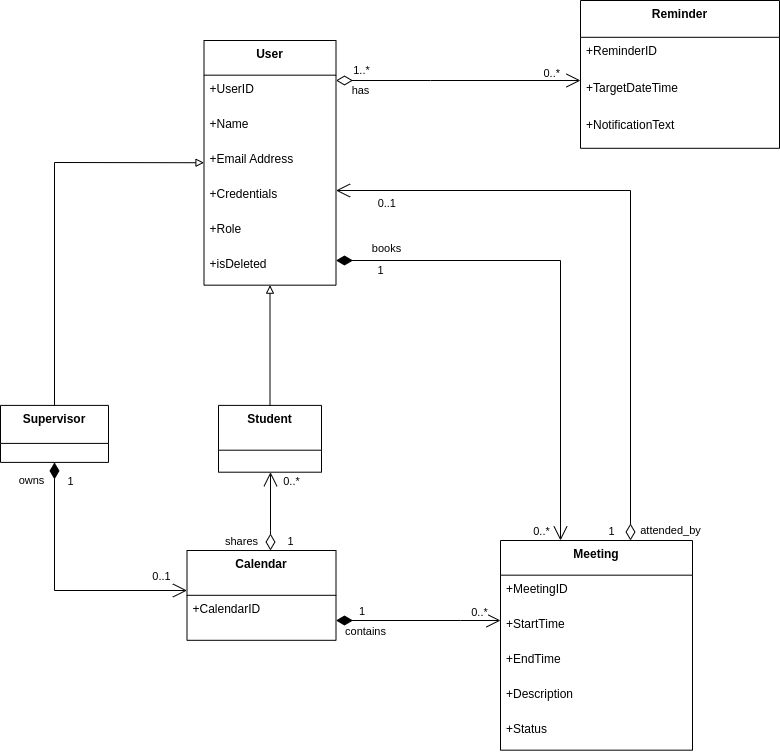

The diagram above was exported from draw.io. Its source (the exported page's mxGraphModel, read from the mxfile embedded in the PNG):
<mxGraphModel dx="2107" dy="1847" grid="1" gridSize="10" guides="1" tooltips="1" connect="1" arrows="1" fold="1" page="1" pageScale="1" pageWidth="850" pageHeight="1100" math="0" shadow="0">
  <root>
    <mxCell id="0" />
    <mxCell id="1" parent="0" />
    <mxCell id="OO5TiGTs0DRHU5MTwZrG-11" value="Reminder" style="swimlane;fontStyle=1;align=center;verticalAlign=top;childLayout=stackLayout;horizontal=1;startSize=36.8;horizontalStack=0;resizeParent=1;resizeParentMax=0;resizeLast=0;collapsible=0;marginBottom=0;" parent="1" vertex="1">
      <mxGeometry x="-240" y="-1050" width="199" height="147.8" as="geometry" />
    </mxCell>
    <mxCell id="OO5TiGTs0DRHU5MTwZrG-12" value="+ReminderID" style="text;strokeColor=none;fillColor=none;align=left;verticalAlign=top;spacingLeft=4;spacingRight=4;overflow=hidden;rotatable=0;points=[[0,0.5],[1,0.5]];portConstraint=eastwest;" parent="OO5TiGTs0DRHU5MTwZrG-11" vertex="1">
      <mxGeometry y="36.8" width="199" height="37" as="geometry" />
    </mxCell>
    <mxCell id="OO5TiGTs0DRHU5MTwZrG-13" value="+TargetDateTime" style="text;strokeColor=none;fillColor=none;align=left;verticalAlign=top;spacingLeft=4;spacingRight=4;overflow=hidden;rotatable=0;points=[[0,0.5],[1,0.5]];portConstraint=eastwest;" parent="OO5TiGTs0DRHU5MTwZrG-11" vertex="1">
      <mxGeometry y="73.8" width="199" height="37" as="geometry" />
    </mxCell>
    <mxCell id="OO5TiGTs0DRHU5MTwZrG-14" value="+NotificationText" style="text;strokeColor=none;fillColor=none;align=left;verticalAlign=top;spacingLeft=4;spacingRight=4;overflow=hidden;rotatable=0;points=[[0,0.5],[1,0.5]];portConstraint=eastwest;" parent="OO5TiGTs0DRHU5MTwZrG-11" vertex="1">
      <mxGeometry y="110.8" width="199" height="37" as="geometry" />
    </mxCell>
    <mxCell id="HRc7jTODjwlK1Bjwdrn0-1" value="User" style="swimlane;fontStyle=1;align=center;verticalAlign=top;childLayout=stackLayout;horizontal=1;startSize=34.666666666666664;horizontalStack=0;resizeParent=1;resizeParentMax=0;resizeLast=0;collapsible=0;marginBottom=0;" parent="1" vertex="1">
      <mxGeometry x="-616.5" y="-1010" width="132" height="244.66666666666666" as="geometry" />
    </mxCell>
    <mxCell id="HRc7jTODjwlK1Bjwdrn0-2" value="+UserID" style="text;strokeColor=none;fillColor=none;align=left;verticalAlign=top;spacingLeft=4;spacingRight=4;overflow=hidden;rotatable=0;points=[[0,0.5],[1,0.5]];portConstraint=eastwest;" parent="HRc7jTODjwlK1Bjwdrn0-1" vertex="1">
      <mxGeometry y="34.666666666666664" width="132" height="35" as="geometry" />
    </mxCell>
    <mxCell id="HRc7jTODjwlK1Bjwdrn0-3" value="+Name" style="text;strokeColor=none;fillColor=none;align=left;verticalAlign=top;spacingLeft=4;spacingRight=4;overflow=hidden;rotatable=0;points=[[0,0.5],[1,0.5]];portConstraint=eastwest;" parent="HRc7jTODjwlK1Bjwdrn0-1" vertex="1">
      <mxGeometry y="69.66666666666666" width="132" height="35" as="geometry" />
    </mxCell>
    <mxCell id="HRc7jTODjwlK1Bjwdrn0-4" value="+Email Address" style="text;strokeColor=none;fillColor=none;align=left;verticalAlign=top;spacingLeft=4;spacingRight=4;overflow=hidden;rotatable=0;points=[[0,0.5],[1,0.5]];portConstraint=eastwest;" parent="HRc7jTODjwlK1Bjwdrn0-1" vertex="1">
      <mxGeometry y="104.66666666666666" width="132" height="35" as="geometry" />
    </mxCell>
    <mxCell id="HRc7jTODjwlK1Bjwdrn0-5" value="+Credentials" style="text;strokeColor=none;fillColor=none;align=left;verticalAlign=top;spacingLeft=4;spacingRight=4;overflow=hidden;rotatable=0;points=[[0,0.5],[1,0.5]];portConstraint=eastwest;" parent="HRc7jTODjwlK1Bjwdrn0-1" vertex="1">
      <mxGeometry y="139.66666666666666" width="132" height="35" as="geometry" />
    </mxCell>
    <mxCell id="HRc7jTODjwlK1Bjwdrn0-6" value="+Role" style="text;strokeColor=none;fillColor=none;align=left;verticalAlign=top;spacingLeft=4;spacingRight=4;overflow=hidden;rotatable=0;points=[[0,0.5],[1,0.5]];portConstraint=eastwest;" parent="HRc7jTODjwlK1Bjwdrn0-1" vertex="1">
      <mxGeometry y="174.66666666666666" width="132" height="35" as="geometry" />
    </mxCell>
    <mxCell id="HRc7jTODjwlK1Bjwdrn0-7" value="+isDeleted" style="text;strokeColor=none;fillColor=none;align=left;verticalAlign=top;spacingLeft=4;spacingRight=4;overflow=hidden;rotatable=0;points=[[0,0.5],[1,0.5]];portConstraint=eastwest;" parent="HRc7jTODjwlK1Bjwdrn0-1" vertex="1">
      <mxGeometry y="209.66666666666666" width="132" height="35" as="geometry" />
    </mxCell>
    <mxCell id="HRc7jTODjwlK1Bjwdrn0-14" value="Supervisor" style="swimlane;fontStyle=1;align=center;verticalAlign=top;childLayout=stackLayout;horizontal=1;startSize=38;horizontalStack=0;resizeParent=1;resizeParentMax=0;resizeLast=0;collapsible=0;marginBottom=0;" parent="1" vertex="1">
      <mxGeometry x="-820" y="-645.1" width="108" height="57" as="geometry" />
    </mxCell>
    <mxCell id="HRc7jTODjwlK1Bjwdrn0-16" value="Student" style="swimlane;fontStyle=1;align=center;verticalAlign=top;childLayout=stackLayout;horizontal=1;startSize=44.8;horizontalStack=0;resizeParent=1;resizeParentMax=0;resizeLast=0;collapsible=0;marginBottom=0;" parent="1" vertex="1">
      <mxGeometry x="-602" y="-645.1" width="103" height="66.8" as="geometry" />
    </mxCell>
    <mxCell id="HRc7jTODjwlK1Bjwdrn0-18" value="Calendar" style="swimlane;fontStyle=1;align=center;verticalAlign=top;childLayout=stackLayout;horizontal=1;startSize=44.8;horizontalStack=0;resizeParent=1;resizeParentMax=0;resizeLast=0;collapsible=0;marginBottom=0;" parent="1" vertex="1">
      <mxGeometry x="-633.5" y="-500.00000000000006" width="149" height="89.8" as="geometry" />
    </mxCell>
    <mxCell id="HRc7jTODjwlK1Bjwdrn0-19" value="+CalendarID" style="text;strokeColor=none;fillColor=none;align=left;verticalAlign=top;spacingLeft=4;spacingRight=4;overflow=hidden;rotatable=0;points=[[0,0.5],[1,0.5]];portConstraint=eastwest;" parent="HRc7jTODjwlK1Bjwdrn0-18" vertex="1">
      <mxGeometry y="44.8" width="149" height="45" as="geometry" />
    </mxCell>
    <mxCell id="HRc7jTODjwlK1Bjwdrn0-21" value="Meeting" style="swimlane;fontStyle=1;align=center;verticalAlign=top;childLayout=stackLayout;horizontal=1;startSize=34.666666666666664;horizontalStack=0;resizeParent=1;resizeParentMax=0;resizeLast=0;collapsible=0;marginBottom=0;" parent="1" vertex="1">
      <mxGeometry x="-320" y="-509.99999999999994" width="192" height="209.66666666666666" as="geometry" />
    </mxCell>
    <mxCell id="HRc7jTODjwlK1Bjwdrn0-22" value="+MeetingID" style="text;strokeColor=none;fillColor=none;align=left;verticalAlign=top;spacingLeft=4;spacingRight=4;overflow=hidden;rotatable=0;points=[[0,0.5],[1,0.5]];portConstraint=eastwest;" parent="HRc7jTODjwlK1Bjwdrn0-21" vertex="1">
      <mxGeometry y="34.666666666666664" width="192" height="35" as="geometry" />
    </mxCell>
    <mxCell id="HRc7jTODjwlK1Bjwdrn0-23" value="+StartTime" style="text;strokeColor=none;fillColor=none;align=left;verticalAlign=top;spacingLeft=4;spacingRight=4;overflow=hidden;rotatable=0;points=[[0,0.5],[1,0.5]];portConstraint=eastwest;" parent="HRc7jTODjwlK1Bjwdrn0-21" vertex="1">
      <mxGeometry y="69.66666666666666" width="192" height="35" as="geometry" />
    </mxCell>
    <mxCell id="HRc7jTODjwlK1Bjwdrn0-24" value="+EndTime" style="text;strokeColor=none;fillColor=none;align=left;verticalAlign=top;spacingLeft=4;spacingRight=4;overflow=hidden;rotatable=0;points=[[0,0.5],[1,0.5]];portConstraint=eastwest;" parent="HRc7jTODjwlK1Bjwdrn0-21" vertex="1">
      <mxGeometry y="104.66666666666666" width="192" height="35" as="geometry" />
    </mxCell>
    <mxCell id="cuQ2BkPhOVF2UPKY2NFG-1" value="+Description" style="text;strokeColor=none;fillColor=none;align=left;verticalAlign=top;spacingLeft=4;spacingRight=4;overflow=hidden;rotatable=0;points=[[0,0.5],[1,0.5]];portConstraint=eastwest;" vertex="1" parent="HRc7jTODjwlK1Bjwdrn0-21">
      <mxGeometry y="139.66666666666666" width="192" height="35" as="geometry" />
    </mxCell>
    <mxCell id="HRc7jTODjwlK1Bjwdrn0-25" value="+Status" style="text;strokeColor=none;fillColor=none;align=left;verticalAlign=top;spacingLeft=4;spacingRight=4;overflow=hidden;rotatable=0;points=[[0,0.5],[1,0.5]];portConstraint=eastwest;" parent="HRc7jTODjwlK1Bjwdrn0-21" vertex="1">
      <mxGeometry y="174.66666666666666" width="192" height="35" as="geometry" />
    </mxCell>
    <mxCell id="HRc7jTODjwlK1Bjwdrn0-28" value="" style="endArrow=block;html=1;rounded=0;startArrow=none;startFill=0;endFill=0;" parent="1" source="HRc7jTODjwlK1Bjwdrn0-16" target="HRc7jTODjwlK1Bjwdrn0-1" edge="1">
      <mxGeometry width="50" height="50" relative="1" as="geometry">
        <mxPoint x="-400" y="-630" as="sourcePoint" />
        <mxPoint x="-350" y="-680" as="targetPoint" />
        <Array as="points" />
      </mxGeometry>
    </mxCell>
    <mxCell id="HRc7jTODjwlK1Bjwdrn0-29" value="" style="endArrow=block;html=1;rounded=0;endFill=0;" parent="1" source="HRc7jTODjwlK1Bjwdrn0-14" target="HRc7jTODjwlK1Bjwdrn0-1" edge="1">
      <mxGeometry width="50" height="50" relative="1" as="geometry">
        <mxPoint x="-510" y="-730" as="sourcePoint" />
        <mxPoint x="-460" y="-780" as="targetPoint" />
        <Array as="points">
          <mxPoint x="-766" y="-888" />
        </Array>
      </mxGeometry>
    </mxCell>
    <mxCell id="HRc7jTODjwlK1Bjwdrn0-30" value="has" style="endArrow=open;html=1;endSize=12;startArrow=diamondThin;startSize=14;startFill=0;edgeStyle=orthogonalEdgeStyle;rounded=0;" parent="1" source="HRc7jTODjwlK1Bjwdrn0-1" target="OO5TiGTs0DRHU5MTwZrG-11" edge="1">
      <mxGeometry x="-0.7996" y="-10" relative="1" as="geometry">
        <mxPoint x="-254" y="-959" as="sourcePoint" />
        <mxPoint x="120" y="-809" as="targetPoint" />
        <Array as="points">
          <mxPoint x="-390" y="-970" />
          <mxPoint x="-390" y="-970" />
        </Array>
        <mxPoint as="offset" />
      </mxGeometry>
    </mxCell>
    <mxCell id="HRc7jTODjwlK1Bjwdrn0-31" value="0..*" style="edgeLabel;resizable=0;html=1;align=right;verticalAlign=top;" parent="HRc7jTODjwlK1Bjwdrn0-30" connectable="0" vertex="1">
      <mxGeometry x="1" relative="1" as="geometry">
        <mxPoint x="-20" y="-20" as="offset" />
      </mxGeometry>
    </mxCell>
    <mxCell id="HRc7jTODjwlK1Bjwdrn0-32" value="1..*" style="edgeLabel;html=1;align=center;verticalAlign=middle;resizable=0;points=[];" parent="HRc7jTODjwlK1Bjwdrn0-30" vertex="1" connectable="0">
      <mxGeometry x="-0.555" relative="1" as="geometry">
        <mxPoint x="-30" y="-11" as="offset" />
      </mxGeometry>
    </mxCell>
    <mxCell id="HRc7jTODjwlK1Bjwdrn0-33" value="1" style="endArrow=open;html=1;endSize=12;startArrow=diamondThin;startSize=14;startFill=1;edgeStyle=orthogonalEdgeStyle;align=center;verticalAlign=bottom;rounded=0;labelPosition=center;verticalLabelPosition=top;" parent="1" source="HRc7jTODjwlK1Bjwdrn0-14" target="HRc7jTODjwlK1Bjwdrn0-18" edge="1">
      <mxGeometry x="-0.7843" y="16" relative="1" as="geometry">
        <mxPoint x="-600" y="-620" as="sourcePoint" />
        <mxPoint x="-440" y="-620" as="targetPoint" />
        <Array as="points">
          <mxPoint x="-766" y="-460" />
        </Array>
        <mxPoint as="offset" />
      </mxGeometry>
    </mxCell>
    <mxCell id="HRc7jTODjwlK1Bjwdrn0-35" value="owns" style="edgeLabel;html=1;align=center;verticalAlign=middle;resizable=0;points=[];" parent="HRc7jTODjwlK1Bjwdrn0-33" vertex="1" connectable="0">
      <mxGeometry x="-0.9399" y="1" relative="1" as="geometry">
        <mxPoint x="-25" y="10" as="offset" />
      </mxGeometry>
    </mxCell>
    <mxCell id="HRc7jTODjwlK1Bjwdrn0-39" value="0..1" style="edgeLabel;html=1;align=center;verticalAlign=middle;resizable=0;points=[];" parent="HRc7jTODjwlK1Bjwdrn0-33" vertex="1" connectable="0">
      <mxGeometry x="0.7575" y="1" relative="1" as="geometry">
        <mxPoint x="6" y="-14" as="offset" />
      </mxGeometry>
    </mxCell>
    <mxCell id="HRc7jTODjwlK1Bjwdrn0-36" value="1" style="endArrow=open;html=1;endSize=12;startArrow=diamondThin;startSize=14;startFill=0;edgeStyle=orthogonalEdgeStyle;align=center;verticalAlign=bottom;rounded=0;labelPosition=center;verticalLabelPosition=top;" parent="1" source="HRc7jTODjwlK1Bjwdrn0-18" target="HRc7jTODjwlK1Bjwdrn0-16" edge="1">
      <mxGeometry x="-1" y="-20" relative="1" as="geometry">
        <mxPoint x="-484.5" y="-471.886956521739" as="sourcePoint" />
        <mxPoint x="-358.478260869565" y="-599.9999999999999" as="targetPoint" />
        <Array as="points">
          <mxPoint x="-550" y="-520" />
          <mxPoint x="-550" y="-520" />
        </Array>
        <mxPoint as="offset" />
      </mxGeometry>
    </mxCell>
    <mxCell id="HRc7jTODjwlK1Bjwdrn0-38" value="shares" style="edgeLabel;html=1;align=center;verticalAlign=middle;resizable=0;points=[];" parent="HRc7jTODjwlK1Bjwdrn0-36" vertex="1" connectable="0">
      <mxGeometry x="-0.8403" relative="1" as="geometry">
        <mxPoint x="-30" y="-4" as="offset" />
      </mxGeometry>
    </mxCell>
    <mxCell id="HRc7jTODjwlK1Bjwdrn0-40" value="0..*" style="edgeLabel;html=1;align=center;verticalAlign=middle;resizable=0;points=[];" parent="HRc7jTODjwlK1Bjwdrn0-36" vertex="1" connectable="0">
      <mxGeometry x="0.9124" relative="1" as="geometry">
        <mxPoint x="20" y="5" as="offset" />
      </mxGeometry>
    </mxCell>
    <mxCell id="HRc7jTODjwlK1Bjwdrn0-42" value="1" style="endArrow=open;html=1;endSize=12;startArrow=diamondThin;startSize=14;startFill=1;edgeStyle=orthogonalEdgeStyle;align=left;verticalAlign=bottom;rounded=0;" parent="1" source="HRc7jTODjwlK1Bjwdrn0-18" target="HRc7jTODjwlK1Bjwdrn0-21" edge="1">
      <mxGeometry x="-0.7381" relative="1" as="geometry">
        <mxPoint x="-490" y="-450" as="sourcePoint" />
        <mxPoint x="-330" y="-450" as="targetPoint" />
        <Array as="points">
          <mxPoint x="-360" y="-430" />
          <mxPoint x="-360" y="-430" />
        </Array>
        <mxPoint as="offset" />
      </mxGeometry>
    </mxCell>
    <mxCell id="HRc7jTODjwlK1Bjwdrn0-43" value="contains" style="edgeLabel;html=1;align=center;verticalAlign=middle;resizable=0;points=[];" parent="HRc7jTODjwlK1Bjwdrn0-42" vertex="1" connectable="0">
      <mxGeometry x="-0.8878" relative="1" as="geometry">
        <mxPoint x="20" y="10" as="offset" />
      </mxGeometry>
    </mxCell>
    <mxCell id="HRc7jTODjwlK1Bjwdrn0-44" value="0..*" style="edgeLabel;html=1;align=center;verticalAlign=middle;resizable=0;points=[];" parent="HRc7jTODjwlK1Bjwdrn0-42" vertex="1" connectable="0">
      <mxGeometry x="0.8425" relative="1" as="geometry">
        <mxPoint x="-9" y="-9" as="offset" />
      </mxGeometry>
    </mxCell>
    <mxCell id="HRc7jTODjwlK1Bjwdrn0-53" value="1" style="endArrow=open;html=1;endSize=12;startArrow=diamondThin;startSize=14;startFill=1;edgeStyle=orthogonalEdgeStyle;align=center;verticalAlign=middle;rounded=0;labelPosition=center;verticalLabelPosition=middle;" parent="1" source="HRc7jTODjwlK1Bjwdrn0-1" target="HRc7jTODjwlK1Bjwdrn0-21" edge="1">
      <mxGeometry x="-0.8236" y="-10" relative="1" as="geometry">
        <mxPoint x="-490" y="-650" as="sourcePoint" />
        <mxPoint x="-330" y="-650" as="targetPoint" />
        <Array as="points">
          <mxPoint x="-260" y="-790" />
        </Array>
        <mxPoint as="offset" />
      </mxGeometry>
    </mxCell>
    <mxCell id="HRc7jTODjwlK1Bjwdrn0-54" value="books" style="edgeLabel;html=1;align=center;verticalAlign=middle;resizable=0;points=[];" parent="HRc7jTODjwlK1Bjwdrn0-53" vertex="1" connectable="0">
      <mxGeometry x="-0.8962" y="-1" relative="1" as="geometry">
        <mxPoint x="24" y="-14" as="offset" />
      </mxGeometry>
    </mxCell>
    <mxCell id="HRc7jTODjwlK1Bjwdrn0-55" value="0..*" style="edgeLabel;html=1;align=center;verticalAlign=middle;resizable=0;points=[];" parent="HRc7jTODjwlK1Bjwdrn0-53" vertex="1" connectable="0">
      <mxGeometry x="0.8612" relative="1" as="geometry">
        <mxPoint x="-20" y="25" as="offset" />
      </mxGeometry>
    </mxCell>
    <mxCell id="2b_Qt2fByNH_QZfwD-5w-1" value="attended_by" style="endArrow=open;html=1;endSize=12;startArrow=diamondThin;startSize=14;startFill=0;edgeStyle=orthogonalEdgeStyle;rounded=0;" parent="1" source="HRc7jTODjwlK1Bjwdrn0-21" target="HRc7jTODjwlK1Bjwdrn0-1" edge="1">
      <mxGeometry x="-0.969" y="-40" relative="1" as="geometry">
        <mxPoint x="-560" y="-670" as="sourcePoint" />
        <mxPoint x="-400" y="-670" as="targetPoint" />
        <Array as="points">
          <mxPoint x="-190" y="-860" />
        </Array>
        <mxPoint as="offset" />
      </mxGeometry>
    </mxCell>
    <mxCell id="2b_Qt2fByNH_QZfwD-5w-2" value="1" style="edgeLabel;resizable=0;html=1;align=center;verticalAlign=middle;labelPosition=center;verticalLabelPosition=middle;" parent="2b_Qt2fByNH_QZfwD-5w-1" connectable="0" vertex="1">
      <mxGeometry x="-1" relative="1" as="geometry">
        <mxPoint x="-20" y="-10" as="offset" />
      </mxGeometry>
    </mxCell>
    <mxCell id="2b_Qt2fByNH_QZfwD-5w-3" value="0..1" style="edgeLabel;resizable=0;html=1;align=right;verticalAlign=top;" parent="2b_Qt2fByNH_QZfwD-5w-1" connectable="0" vertex="1">
      <mxGeometry x="1" relative="1" as="geometry">
        <mxPoint x="60" as="offset" />
      </mxGeometry>
    </mxCell>
  </root>
</mxGraphModel>